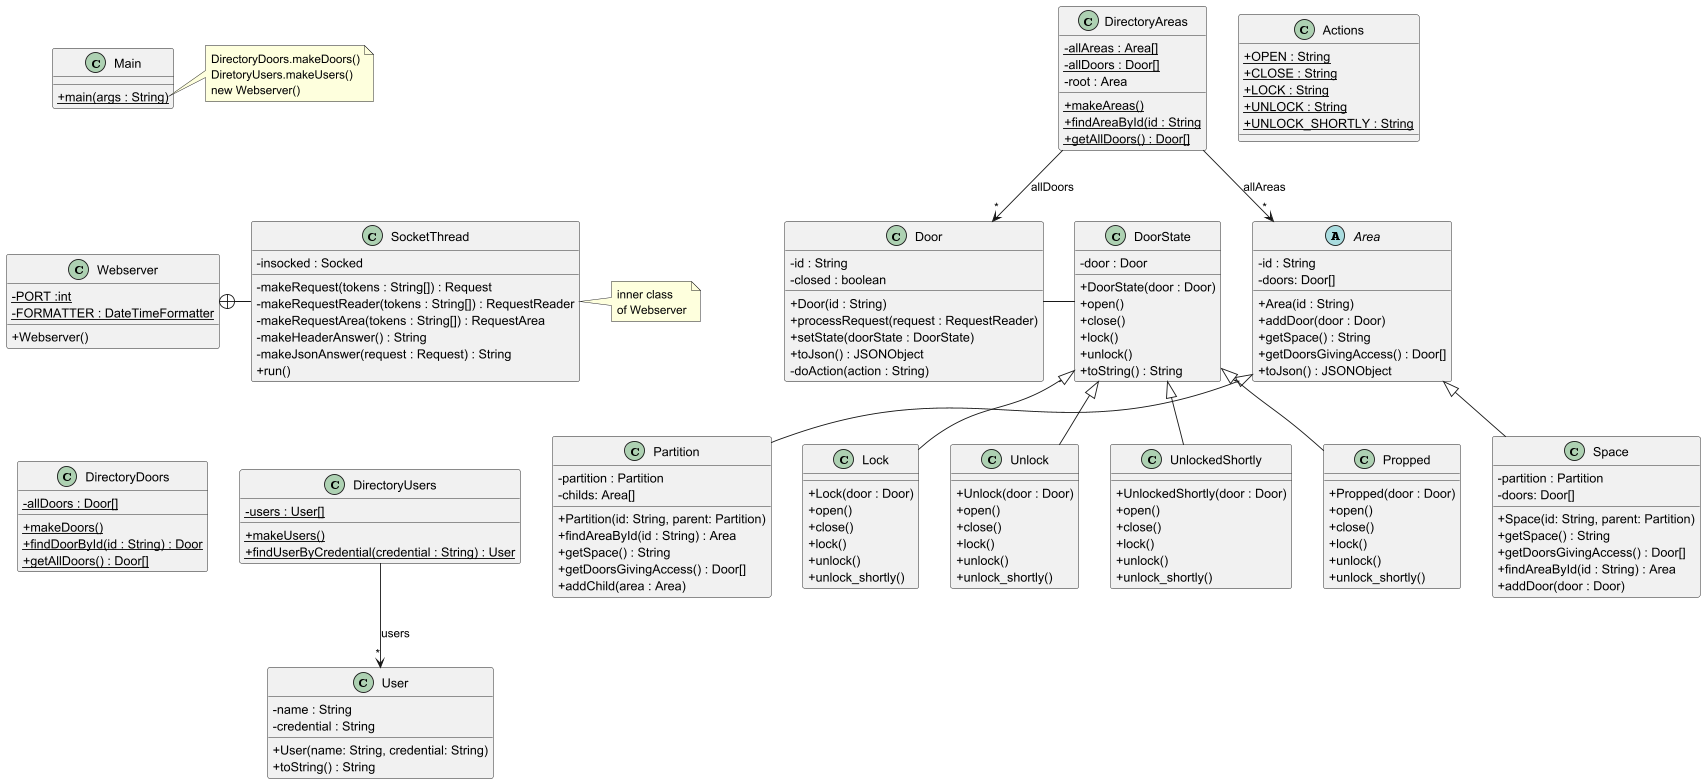

The diagram above was rendered by PlantUML. Its source (embedded in the PNG):
@startuml
'https://plantuml.com/class-diagram
skinparam classAttributeIconSize 0

class Webserver {
- {static} PORT :int
- {static} FORMATTER : DateTimeFormatter
+ Webserver()
}

class SocketThread {
- insocked : Socked
- makeRequest(tokens : String[]) : Request
- makeRequestReader(tokens : String[]) : RequestReader
- makeRequestArea(tokens : String[]) : RequestArea
- makeHeaderAnswer() : String
- makeJsonAnswer(request : Request) : String
+ run()
}

Webserver +-right- SocketThread

note right of SocketThread
inner class
of Webserver
end note

class DirectoryDoors {
- {static} allDoors : Door[]
+ {static} makeDoors()
+ {static} findDoorById(id : String) : Door
+ {static} getAllDoors() : Door[]
}

class DirectoryAreas {
- {static} allAreas : Area[]
- {static} allDoors : Door[]
- root : Area
+ {static} makeAreas()
+ {static} findAreaById(id : String
+ {static} getAllDoors() : Door[]
}

DirectoryAreas --> "*" Door : "allDoors"

abstract class Area {
- id : String
- doors: Door[]
+ Area(id : String)
+ addDoor(door : Door)
+ getSpace() : String
+ getDoorsGivingAccess() : Door[]
+ toJson() : JSONObject
}

DirectoryAreas --> "*" Area : "allAreas"

class Partition extends Area {
- partition : Partition
- childs: Area[]
+ Partition(id: String, parent: Partition)
+ findAreaById(id : String) : Area
+ getSpace() : String
+ getDoorsGivingAccess() : Door[]
+ addChild(area : Area)
}

class Space extends Area {
- partition : Partition
- doors: Door[]
+ Space(id: String, parent: Partition)
+ getSpace() : String
+ getDoorsGivingAccess() : Door[]
+ findAreaById(id : String) : Area
+ addDoor(door : Door)
}

class DirectoryUsers {
- {static} users : User[]
+ {static} makeUsers()
+ {static} findUserByCredential(credential : String) : User
}

DirectoryUsers --> "*" User : "users"

class Door {
- id : String
- closed : boolean
+ Door(id : String)
+ processRequest(request : RequestReader)
+ setState(doorState : DoorState)
+ toJson() : JSONObject
'+ toString() : String
'+ isClosed() :boolean
'+ setClosed(b : boolean)
'+ getStateName() : String
- doAction(action : String)
}

class DoorState {
- door : Door
+ DoorState(door : Door)
+ open()
+ close()
+ lock()
+ unlock()
+ toString() : String
}

Door -right- DoorState

class Lock extends DoorState {
+ Lock(door : Door)
+ open()
+ close()
+ lock()
+ unlock()
+ unlock_shortly()
}

class Unlock extends DoorState {
+ Unlock(door : Door)
+ open()
+ close()
+ lock()
+ unlock()
+ unlock_shortly()
}

class UnlockedShortly extends DoorState {
+ UnlockedShortly(door : Door)
+ open()
+ close()
+ lock()
+ unlock()
+ unlock_shortly()
}

class Propped extends DoorState {
+ Propped(door : Door)
+ open()
+ close()
+ lock()
+ unlock()
+ unlock_shortly()
}

class Actions {
+ {static} OPEN : String
+ {static} CLOSE : String
+ {static} LOCK : String
+ {static} UNLOCK : String
+ {static} UNLOCK_SHORTLY : String
}

class User {
- name : String
- credential : String
+ User(name: String, credential: String)
+ toString() : String
}


class Main {
+ {static} main(args : String)
}

note right of Main::main
DirectoryDoors.makeDoors()
DiretoryUsers.makeUsers()
new Webserver()
end note

Main -[hidden]down- Webserver
Webserver -[hidden]down- DirectoryDoors
DirectoryDoors -[hidden]right- DirectoryUsers
@enduml